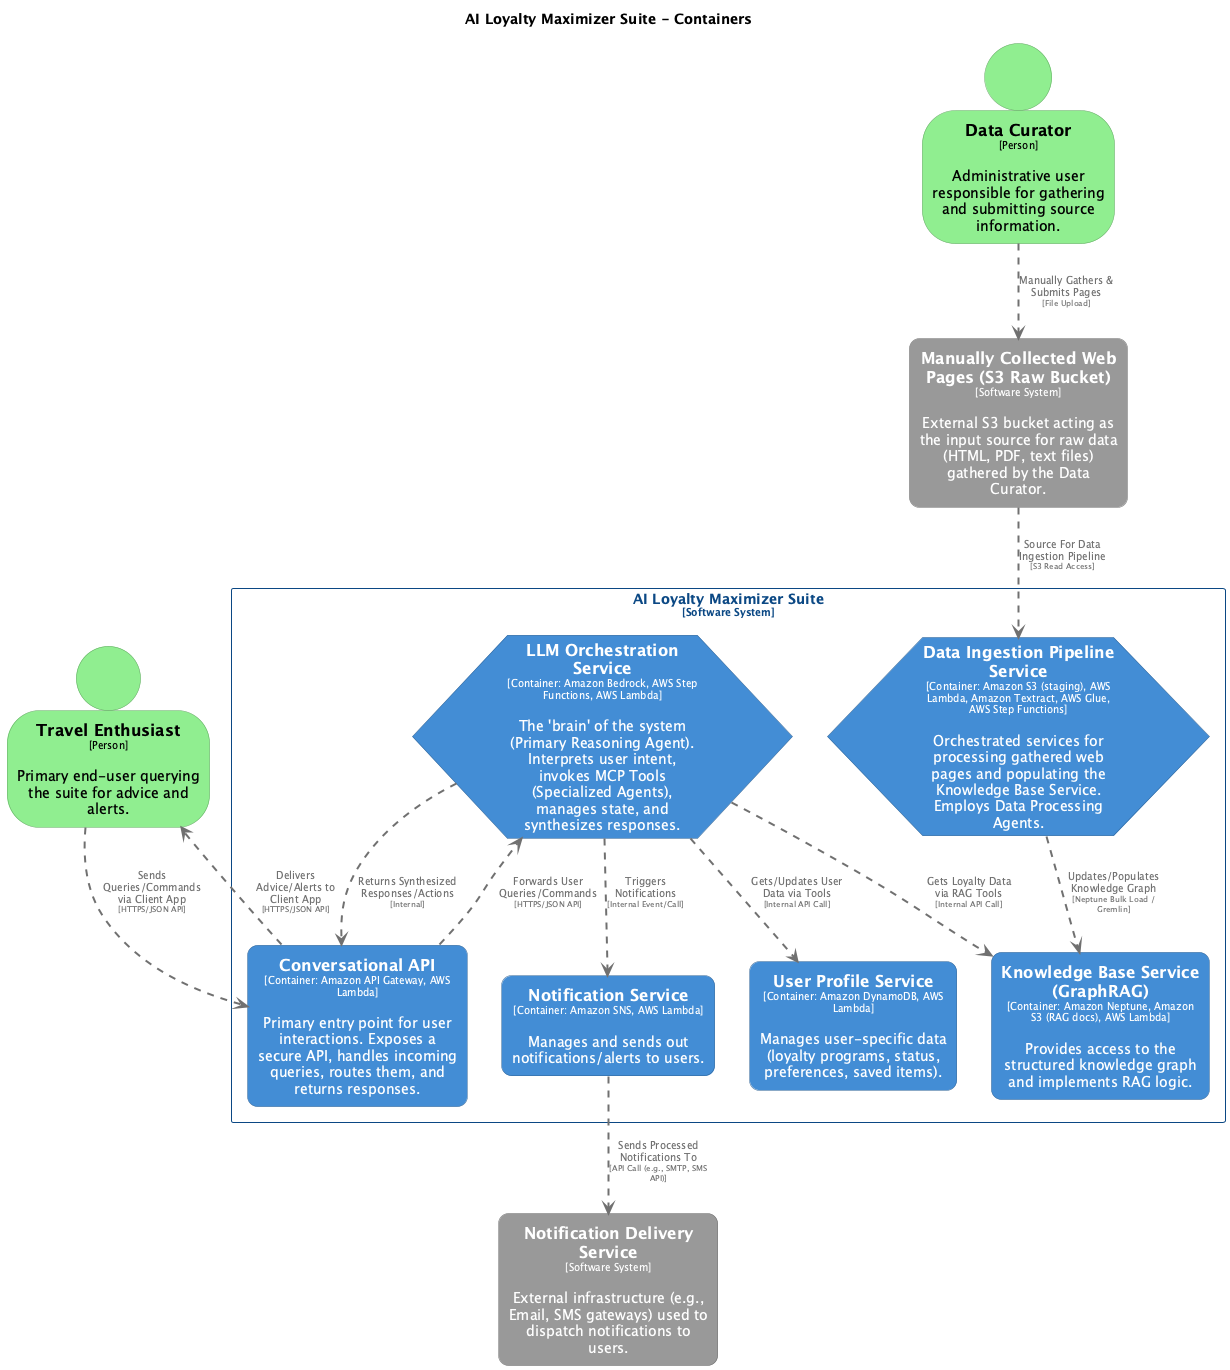

The diagram above was rendered by PlantUML. Its source (embedded in the PNG):
@startuml
set separator none
title AI Loyalty Maximizer Suite - Containers

top to bottom direction

skinparam {
  arrowFontSize 10
  defaultTextAlignment center
  wrapWidth 200
  maxMessageSize 100
}

hide stereotype

skinparam rectangle<<AILoyaltyMaximizerSuite.ConversationalAPI>> {
  BackgroundColor #438dd5
  FontColor #ffffff
  BorderColor #2e6295
  roundCorner 20
  shadowing false
}
skinparam person<<DataCurator>> {
  BackgroundColor #90ee90
  FontColor #000000
  BorderColor #64a664
  shadowing false
}
skinparam hexagon<<AILoyaltyMaximizerSuite.DataIngestionPipelineService>> {
  BackgroundColor #438dd5
  FontColor #ffffff
  BorderColor #2e6295
  shadowing false
}
skinparam rectangle<<AILoyaltyMaximizerSuite.KnowledgeBaseServiceGraphRAG>> {
  BackgroundColor #438dd5
  FontColor #ffffff
  BorderColor #2e6295
  roundCorner 20
  shadowing false
}
skinparam hexagon<<AILoyaltyMaximizerSuite.LLMOrchestrationService>> {
  BackgroundColor #438dd5
  FontColor #ffffff
  BorderColor #2e6295
  shadowing false
}
skinparam rectangle<<ManuallyCollectedWebPagesS3RawBucket>> {
  BackgroundColor #999999
  FontColor #ffffff
  BorderColor #6b6b6b
  roundCorner 20
  shadowing false
}
skinparam rectangle<<NotificationDeliveryService>> {
  BackgroundColor #999999
  FontColor #ffffff
  BorderColor #6b6b6b
  roundCorner 20
  shadowing false
}
skinparam rectangle<<AILoyaltyMaximizerSuite.NotificationService>> {
  BackgroundColor #438dd5
  FontColor #ffffff
  BorderColor #2e6295
  roundCorner 20
  shadowing false
}
skinparam person<<TravelEnthusiast>> {
  BackgroundColor #90ee90
  FontColor #000000
  BorderColor #64a664
  shadowing false
}
skinparam rectangle<<AILoyaltyMaximizerSuite.UserProfileService>> {
  BackgroundColor #438dd5
  FontColor #ffffff
  BorderColor #2e6295
  roundCorner 20
  shadowing false
}
skinparam rectangle<<AILoyaltyMaximizerSuite>> {
  BorderColor #0b4884
  FontColor #0b4884
  shadowing false
}

person "==Travel Enthusiast\n<size:10>[Person]</size>\n\nPrimary end-user querying the suite for advice and alerts." <<TravelEnthusiast>> as TravelEnthusiast
person "==Data Curator\n<size:10>[Person]</size>\n\nAdministrative user responsible for gathering and submitting source information." <<DataCurator>> as DataCurator
rectangle "==Manually Collected Web Pages (S3 Raw Bucket)\n<size:10>[Software System]</size>\n\nExternal S3 bucket acting as the input source for raw data (HTML, PDF, text files) gathered by the Data Curator." <<ManuallyCollectedWebPagesS3RawBucket>> as ManuallyCollectedWebPagesS3RawBucket
rectangle "==Notification Delivery Service\n<size:10>[Software System]</size>\n\nExternal infrastructure (e.g., Email, SMS gateways) used to dispatch notifications to users." <<NotificationDeliveryService>> as NotificationDeliveryService

rectangle "AI Loyalty Maximizer Suite\n<size:10>[Software System]</size>" <<AILoyaltyMaximizerSuite>> {
  hexagon "==Data Ingestion Pipeline Service\n<size:10>[Container: Amazon S3 (staging), AWS Lambda, Amazon Textract, AWS Glue, AWS Step Functions]</size>\n\nOrchestrated services for processing gathered web pages and populating the Knowledge Base Service. Employs Data Processing Agents." <<AILoyaltyMaximizerSuite.DataIngestionPipelineService>> as AILoyaltyMaximizerSuite.DataIngestionPipelineService
  rectangle "==Notification Service\n<size:10>[Container: Amazon SNS, AWS Lambda]</size>\n\nManages and sends out notifications/alerts to users." <<AILoyaltyMaximizerSuite.NotificationService>> as AILoyaltyMaximizerSuite.NotificationService
  rectangle "==Conversational API\n<size:10>[Container: Amazon API Gateway, AWS Lambda]</size>\n\nPrimary entry point for user interactions. Exposes a secure API, handles incoming queries, routes them, and returns responses." <<AILoyaltyMaximizerSuite.ConversationalAPI>> as AILoyaltyMaximizerSuite.ConversationalAPI
  hexagon "==LLM Orchestration Service\n<size:10>[Container: Amazon Bedrock, AWS Step Functions, AWS Lambda]</size>\n\nThe 'brain' of the system (Primary Reasoning Agent). Interprets user intent, invokes MCP Tools (Specialized Agents), manages state, and synthesizes responses." <<AILoyaltyMaximizerSuite.LLMOrchestrationService>> as AILoyaltyMaximizerSuite.LLMOrchestrationService
  rectangle "==User Profile Service\n<size:10>[Container: Amazon DynamoDB, AWS Lambda]</size>\n\nManages user-specific data (loyalty programs, status, preferences, saved items)." <<AILoyaltyMaximizerSuite.UserProfileService>> as AILoyaltyMaximizerSuite.UserProfileService
  rectangle "==Knowledge Base Service (GraphRAG)\n<size:10>[Container: Amazon Neptune, Amazon S3 (RAG docs), AWS Lambda]</size>\n\nProvides access to the structured knowledge graph and implements RAG logic." <<AILoyaltyMaximizerSuite.KnowledgeBaseServiceGraphRAG>> as AILoyaltyMaximizerSuite.KnowledgeBaseServiceGraphRAG
}

AILoyaltyMaximizerSuite.ConversationalAPI .[#707070,thickness=2].> AILoyaltyMaximizerSuite.LLMOrchestrationService : "<color:#707070>Forwards User Queries/Commands\n<color:#707070><size:8>[HTTPS/JSON API]</size>"
AILoyaltyMaximizerSuite.LLMOrchestrationService .[#707070,thickness=2].> AILoyaltyMaximizerSuite.UserProfileService : "<color:#707070>Gets/Updates User Data via Tools\n<color:#707070><size:8>[Internal API Call]</size>"
AILoyaltyMaximizerSuite.LLMOrchestrationService .[#707070,thickness=2].> AILoyaltyMaximizerSuite.KnowledgeBaseServiceGraphRAG : "<color:#707070>Gets Loyalty Data via RAG Tools\n<color:#707070><size:8>[Internal API Call]</size>"
AILoyaltyMaximizerSuite.LLMOrchestrationService .[#707070,thickness=2].> AILoyaltyMaximizerSuite.ConversationalAPI : "<color:#707070>Returns Synthesized Responses/Actions\n<color:#707070><size:8>[Internal]</size>"
AILoyaltyMaximizerSuite.LLMOrchestrationService .[#707070,thickness=2].> AILoyaltyMaximizerSuite.NotificationService : "<color:#707070>Triggers Notifications\n<color:#707070><size:8>[Internal Event/Call]</size>"
AILoyaltyMaximizerSuite.DataIngestionPipelineService .[#707070,thickness=2].> AILoyaltyMaximizerSuite.KnowledgeBaseServiceGraphRAG : "<color:#707070>Updates/Populates Knowledge Graph\n<color:#707070><size:8>[Neptune Bulk Load / Gremlin]</size>"
TravelEnthusiast .[#707070,thickness=2].> AILoyaltyMaximizerSuite.ConversationalAPI : "<color:#707070>Sends Queries/Commands via Client App\n<color:#707070><size:8>[HTTPS/JSON API]</size>"
AILoyaltyMaximizerSuite.ConversationalAPI .[#707070,thickness=2].> TravelEnthusiast : "<color:#707070>Delivers Advice/Alerts to Client App\n<color:#707070><size:8>[HTTPS/JSON API]</size>"
DataCurator .[#707070,thickness=2].> ManuallyCollectedWebPagesS3RawBucket : "<color:#707070>Manually Gathers & Submits Pages\n<color:#707070><size:8>[File Upload]</size>"
ManuallyCollectedWebPagesS3RawBucket .[#707070,thickness=2].> AILoyaltyMaximizerSuite.DataIngestionPipelineService : "<color:#707070>Source For Data Ingestion Pipeline\n<color:#707070><size:8>[S3 Read Access]</size>"
AILoyaltyMaximizerSuite.NotificationService .[#707070,thickness=2].> NotificationDeliveryService : "<color:#707070>Sends Processed Notifications To\n<color:#707070><size:8>[API Call (e.g., SMTP, SMS API)]</size>"
@enduml